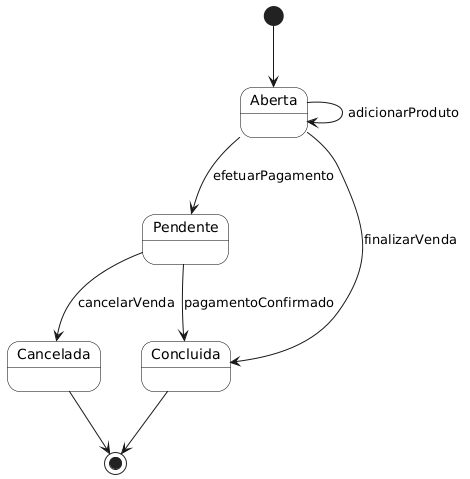

The diagram above was rendered by PlantUML. Its source (embedded in the PNG):
@startuml
skinparam backgroundColor #FFFFFF
skinparam state {
    BackgroundColor White
    BorderColor Black
    FontColor Black
}

[*] --> Aberta

Aberta --> Aberta : adicionarProduto
Aberta --> Pendente : efetuarPagamento
Aberta --> Concluida : finalizarVenda

Pendente --> Concluida : pagamentoConfirmado
Pendente --> Cancelada : cancelarVenda

Concluida --> [*]
Cancelada --> [*]
@enduml